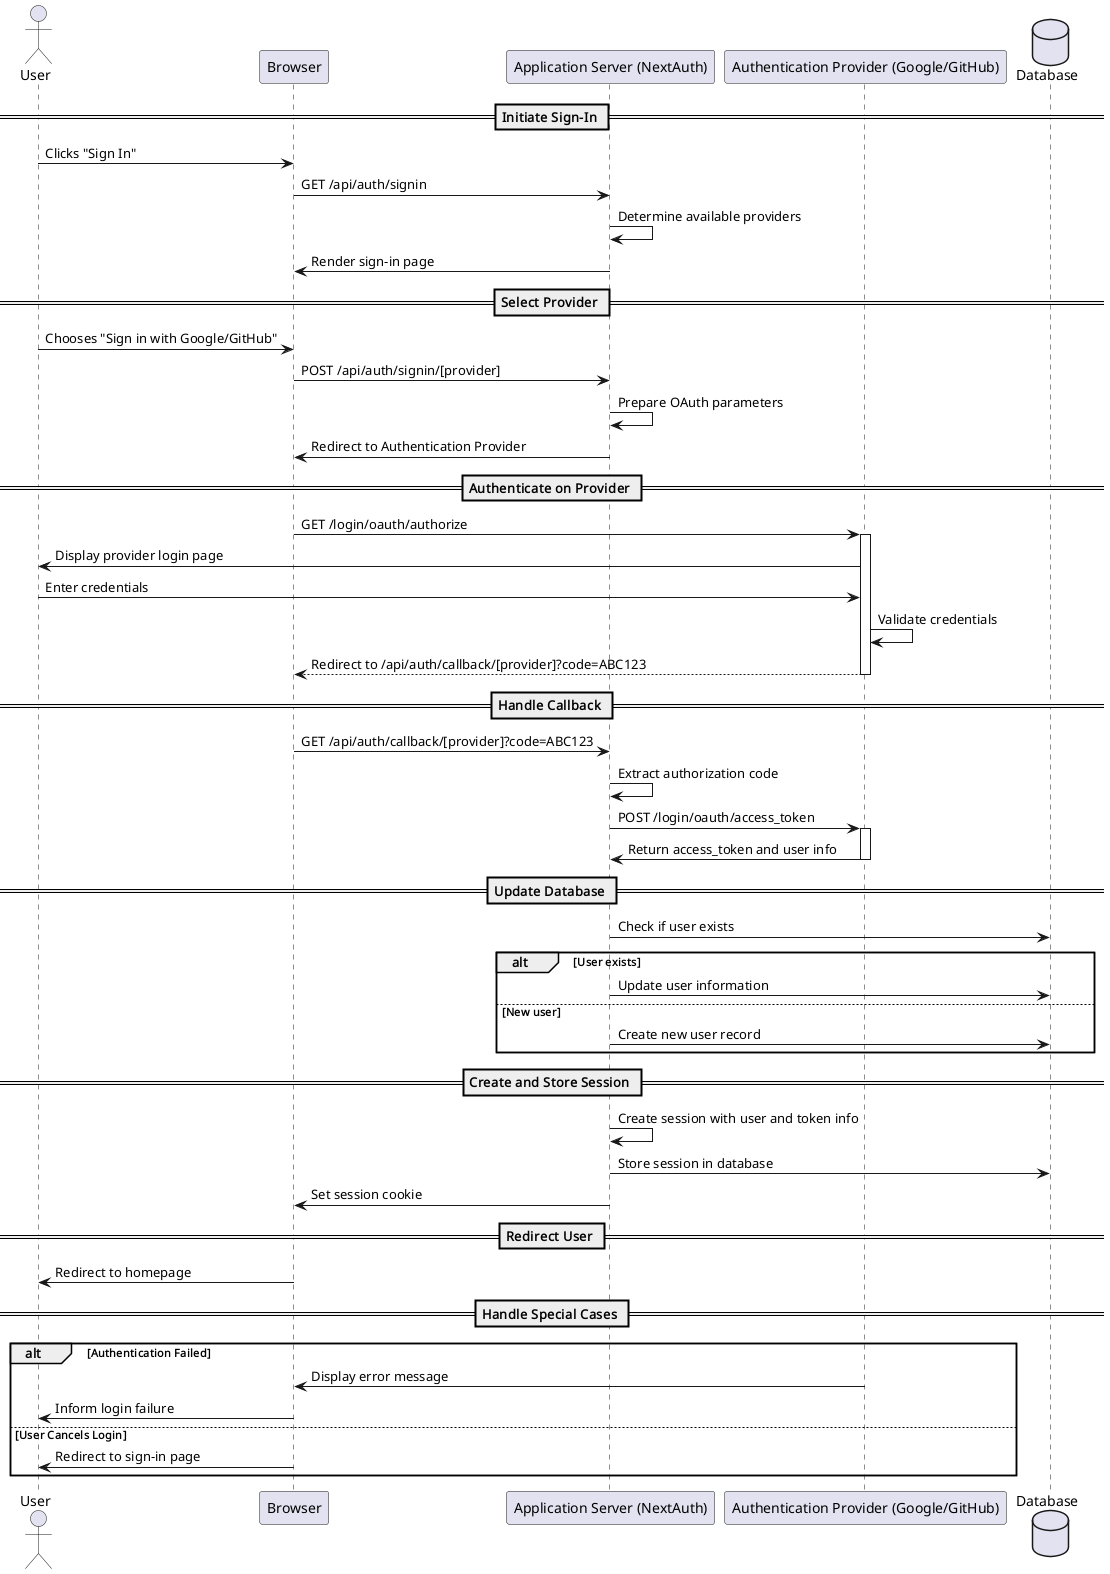

The diagram above was rendered by PlantUML. Its source (embedded in the PNG):
@startuml
actor User
participant "Browser" as Browser
participant "Application Server (NextAuth)" as AppServer
participant "Authentication Provider (Google/GitHub)" as AuthProvider
database "Database" as DB

== Initiate Sign-In ==
User -> Browser : Clicks "Sign In"
Browser -> AppServer : GET /api/auth/signin
AppServer -> AppServer : Determine available providers
AppServer -> Browser : Render sign-in page

== Select Provider ==
User -> Browser : Chooses "Sign in with Google/GitHub"
Browser -> AppServer : POST /api/auth/signin/[provider]
AppServer -> AppServer : Prepare OAuth parameters
AppServer -> Browser : Redirect to Authentication Provider

== Authenticate on Provider ==
Browser -> AuthProvider : GET /login/oauth/authorize
activate AuthProvider
AuthProvider -> User : Display provider login page
User -> AuthProvider : Enter credentials
AuthProvider -> AuthProvider : Validate credentials
AuthProvider --> Browser : Redirect to /api/auth/callback/[provider]?code=ABC123
deactivate AuthProvider

== Handle Callback ==
Browser -> AppServer : GET /api/auth/callback/[provider]?code=ABC123
AppServer -> AppServer : Extract authorization code
AppServer -> AuthProvider : POST /login/oauth/access_token
activate AuthProvider
AuthProvider -> AppServer : Return access_token and user info
deactivate AuthProvider

== Update Database ==
AppServer -> DB : Check if user exists
alt User exists
    AppServer -> DB : Update user information
else New user
    AppServer -> DB : Create new user record
end

== Create and Store Session ==
AppServer -> AppServer : Create session with user and token info
AppServer -> DB : Store session in database
AppServer -> Browser : Set session cookie

== Redirect User ==
Browser -> User : Redirect to homepage

== Handle Special Cases ==
alt Authentication Failed
    AuthProvider -> Browser : Display error message
    Browser -> User : Inform login failure
else User Cancels Login
    Browser -> User : Redirect to sign-in page
end
@enduml